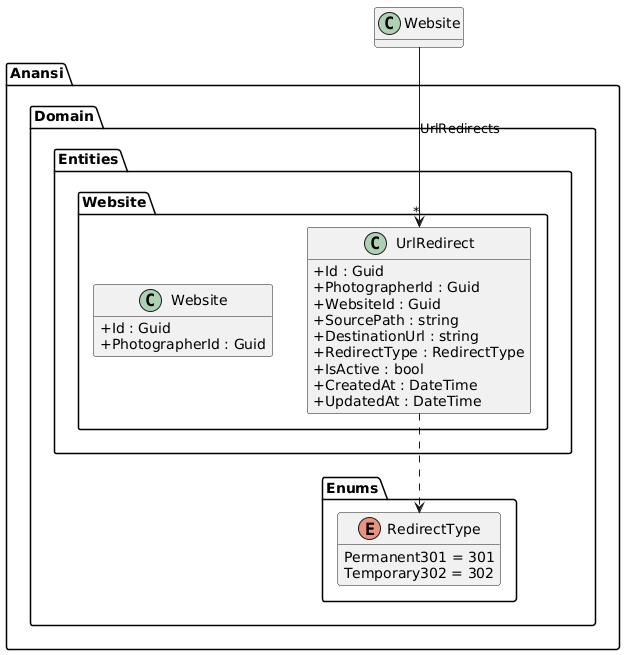

The diagram above was rendered by PlantUML. Its source (embedded in the PNG):
@startuml
skinparam classAttributeIconSize 0
skinparam linetype ortho
hide empty methods

package "Anansi.Domain.Entities.Website" {
  class Website {
    +Id : Guid
    +PhotographerId : Guid
  }

  class UrlRedirect {
    +Id : Guid
    +PhotographerId : Guid
    +WebsiteId : Guid
    +SourcePath : string
    +DestinationUrl : string
    +RedirectType : RedirectType
    +IsActive : bool
    +CreatedAt : DateTime
    +UpdatedAt : DateTime
  }
}

package "Anansi.Domain.Enums" {
  enum RedirectType {
    Permanent301 = 301
    Temporary302 = 302
  }
}

Website --> "*" UrlRedirect : UrlRedirects
UrlRedirect ..> RedirectType

@enduml